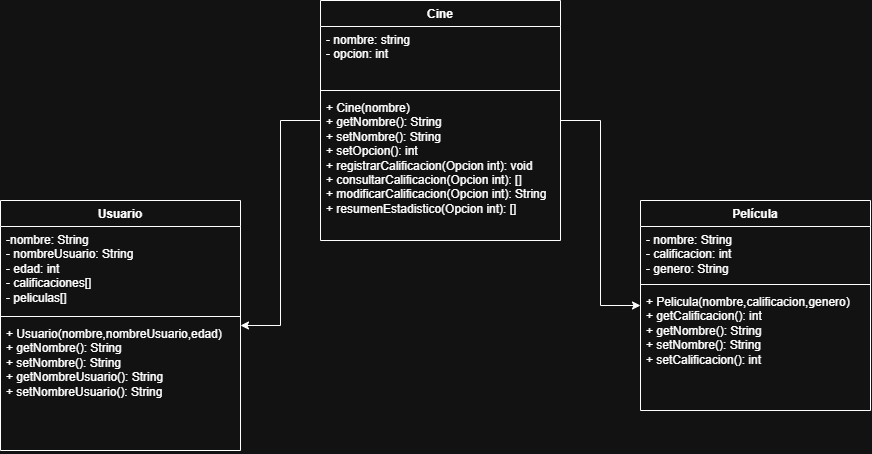

The diagram above was exported from draw.io. Its source (the exported page's mxGraphModel, read from the mxfile embedded in the PNG):
<mxGraphModel dx="2096" dy="658" grid="1" gridSize="10" guides="1" tooltips="1" connect="1" arrows="1" fold="1" page="1" pageScale="1" pageWidth="827" pageHeight="1169" math="0" shadow="0">
  <root>
    <mxCell id="0" />
    <mxCell id="1" parent="0" />
    <mxCell id="BzwQL0ZFo2C1568NVe2P-22" edge="1" parent="1" source="BzwQL0ZFo2C1568NVe2P-1" style="edgeStyle=orthogonalEdgeStyle;rounded=0;orthogonalLoop=1;jettySize=auto;html=1;" target="BzwQL0ZFo2C1568NVe2P-5">
      <mxGeometry relative="1" as="geometry" />
    </mxCell>
    <mxCell id="BzwQL0ZFo2C1568NVe2P-23" edge="1" parent="1" source="BzwQL0ZFo2C1568NVe2P-1" style="edgeStyle=orthogonalEdgeStyle;rounded=0;orthogonalLoop=1;jettySize=auto;html=1;" target="BzwQL0ZFo2C1568NVe2P-13">
      <mxGeometry relative="1" as="geometry" />
    </mxCell>
    <mxCell id="BzwQL0ZFo2C1568NVe2P-1" parent="1" style="swimlane;fontStyle=1;align=center;verticalAlign=top;childLayout=stackLayout;horizontal=1;startSize=26;horizontalStack=0;resizeParent=1;resizeParentMax=0;resizeLast=0;collapsible=1;marginBottom=0;whiteSpace=wrap;html=1;" value="Cine" vertex="1">
      <mxGeometry height="240" width="240" x="200" y="200" as="geometry" />
    </mxCell>
    <mxCell id="BzwQL0ZFo2C1568NVe2P-2" parent="BzwQL0ZFo2C1568NVe2P-1" style="text;strokeColor=none;fillColor=none;align=left;verticalAlign=top;spacingLeft=4;spacingRight=4;overflow=hidden;rotatable=0;points=[[0,0.5],[1,0.5]];portConstraint=eastwest;whiteSpace=wrap;html=1;" value="- nombre: string&lt;div&gt;- opcion: int&lt;/div&gt;" vertex="1">
      <mxGeometry height="60" width="240" y="26" as="geometry" />
    </mxCell>
    <mxCell id="BzwQL0ZFo2C1568NVe2P-3" parent="BzwQL0ZFo2C1568NVe2P-1" style="line;strokeWidth=1;fillColor=none;align=left;verticalAlign=middle;spacingTop=-1;spacingLeft=3;spacingRight=3;rotatable=0;labelPosition=right;points=[];portConstraint=eastwest;strokeColor=inherit;" value="" vertex="1">
      <mxGeometry height="8" width="240" y="86" as="geometry" />
    </mxCell>
    <mxCell id="BzwQL0ZFo2C1568NVe2P-4" parent="BzwQL0ZFo2C1568NVe2P-1" style="text;strokeColor=none;fillColor=none;align=left;verticalAlign=top;spacingLeft=4;spacingRight=4;overflow=hidden;rotatable=0;points=[[0,0.5],[1,0.5]];portConstraint=eastwest;whiteSpace=wrap;html=1;" value="&lt;div&gt;+ Cine(nombre)&lt;/div&gt;+ getNombre(): String&lt;div&gt;+ setNombre(): String&lt;/div&gt;&lt;div&gt;+ setOpcion(): int&lt;/div&gt;&lt;div&gt;+ registrarCalificacion(Opcion int): void&lt;/div&gt;&lt;div&gt;+ consultarCalificacion(Opcion int): []&lt;/div&gt;&lt;div&gt;+ modificarCalificacion(Opcion int): String&lt;/div&gt;&lt;div&gt;+ resumenEstadistico(Opcion int): []&lt;/div&gt;" vertex="1">
      <mxGeometry height="146" width="240" y="94" as="geometry" />
    </mxCell>
    <mxCell id="BzwQL0ZFo2C1568NVe2P-5" parent="1" style="swimlane;fontStyle=1;align=center;verticalAlign=top;childLayout=stackLayout;horizontal=1;startSize=26;horizontalStack=0;resizeParent=1;resizeParentMax=0;resizeLast=0;collapsible=1;marginBottom=0;whiteSpace=wrap;html=1;" value="Usuario" vertex="1">
      <mxGeometry height="250" width="240" x="-120" y="400" as="geometry" />
    </mxCell>
    <mxCell id="BzwQL0ZFo2C1568NVe2P-6" parent="BzwQL0ZFo2C1568NVe2P-5" style="text;strokeColor=none;fillColor=none;align=left;verticalAlign=top;spacingLeft=4;spacingRight=4;overflow=hidden;rotatable=0;points=[[0,0.5],[1,0.5]];portConstraint=eastwest;whiteSpace=wrap;html=1;" value="-nombre: String&lt;div&gt;-&lt;span style=&quot;background-color: transparent; color: light-dark(rgb(0, 0, 0), rgb(255, 255, 255));&quot;&gt;&amp;nbsp;nombreUsuario: String&lt;/span&gt;&lt;/div&gt;&lt;div&gt;- edad: int&lt;/div&gt;&lt;div&gt;- calificaciones[]&amp;nbsp;&lt;/div&gt;&lt;div&gt;- peliculas[]&lt;/div&gt;&lt;div&gt;&lt;br&gt;&lt;/div&gt;" vertex="1">
      <mxGeometry height="86" width="240" y="26" as="geometry" />
    </mxCell>
    <mxCell id="BzwQL0ZFo2C1568NVe2P-7" parent="BzwQL0ZFo2C1568NVe2P-5" style="line;strokeWidth=1;fillColor=none;align=left;verticalAlign=middle;spacingTop=-1;spacingLeft=3;spacingRight=3;rotatable=0;labelPosition=right;points=[];portConstraint=eastwest;strokeColor=inherit;" value="" vertex="1">
      <mxGeometry height="8" width="240" y="112" as="geometry" />
    </mxCell>
    <mxCell id="BzwQL0ZFo2C1568NVe2P-8" parent="BzwQL0ZFo2C1568NVe2P-5" style="text;strokeColor=none;fillColor=none;align=left;verticalAlign=top;spacingLeft=4;spacingRight=4;overflow=hidden;rotatable=0;points=[[0,0.5],[1,0.5]];portConstraint=eastwest;whiteSpace=wrap;html=1;" value="&lt;div&gt;+ Usuario(nombre,nombreUsuario,edad)&lt;/div&gt;+ getNombre(): String&lt;div&gt;+ setNombre(): String&lt;/div&gt;&lt;div&gt;+ getNombreUsuario(): String&lt;/div&gt;&lt;div&gt;+ setNombreUsuario(): String&lt;/div&gt;" vertex="1">
      <mxGeometry height="130" width="240" y="120" as="geometry" />
    </mxCell>
    <mxCell id="BzwQL0ZFo2C1568NVe2P-13" parent="1" style="swimlane;fontStyle=1;align=center;verticalAlign=top;childLayout=stackLayout;horizontal=1;startSize=26;horizontalStack=0;resizeParent=1;resizeParentMax=0;resizeLast=0;collapsible=1;marginBottom=0;whiteSpace=wrap;html=1;" value="Película" vertex="1">
      <mxGeometry height="210" width="230" x="520" y="400" as="geometry" />
    </mxCell>
    <mxCell id="BzwQL0ZFo2C1568NVe2P-14" parent="BzwQL0ZFo2C1568NVe2P-13" style="text;strokeColor=none;fillColor=none;align=left;verticalAlign=top;spacingLeft=4;spacingRight=4;overflow=hidden;rotatable=0;points=[[0,0.5],[1,0.5]];portConstraint=eastwest;whiteSpace=wrap;html=1;" value="- nombre: String&lt;div&gt;- calificacion: int&lt;/div&gt;&lt;div&gt;- genero: String&lt;/div&gt;" vertex="1">
      <mxGeometry height="54" width="230" y="26" as="geometry" />
    </mxCell>
    <mxCell id="BzwQL0ZFo2C1568NVe2P-15" parent="BzwQL0ZFo2C1568NVe2P-13" style="line;strokeWidth=1;fillColor=none;align=left;verticalAlign=middle;spacingTop=-1;spacingLeft=3;spacingRight=3;rotatable=0;labelPosition=right;points=[];portConstraint=eastwest;strokeColor=inherit;" value="" vertex="1">
      <mxGeometry height="8" width="230" y="80" as="geometry" />
    </mxCell>
    <mxCell id="BzwQL0ZFo2C1568NVe2P-16" parent="BzwQL0ZFo2C1568NVe2P-13" style="text;strokeColor=none;fillColor=none;align=left;verticalAlign=top;spacingLeft=4;spacingRight=4;overflow=hidden;rotatable=0;points=[[0,0.5],[1,0.5]];portConstraint=eastwest;whiteSpace=wrap;html=1;" value="&lt;div&gt;+ Pelicula(nombre,calificacion,genero)&lt;/div&gt;+ getCalificacion(): int&lt;div&gt;+ getNombre(): String&lt;/div&gt;&lt;div&gt;+ setNombre(): String&lt;/div&gt;&lt;div&gt;+ setCalificacion(): int&lt;/div&gt;" vertex="1">
      <mxGeometry height="122" width="230" y="88" as="geometry" />
    </mxCell>
  </root>
</mxGraphModel>